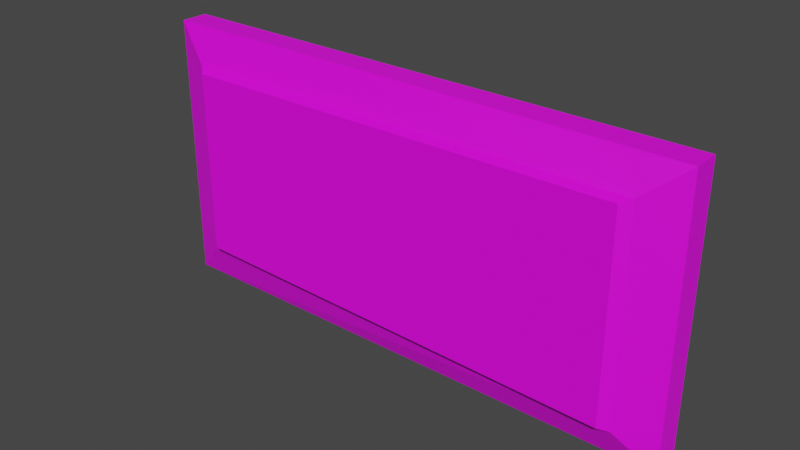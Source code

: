 # Source: Hunterian_Egraving.blend  (saved by Blender 4.3.34; exported with 4.5.12 LTS)
import bpy
from mathutils import Matrix  # noqa: F401  (used for matrix-valued properties, if any)

bpy.ops.wm.read_factory_settings(use_empty=True)
scene = bpy.context.scene
scene.name = 'Scene'

# ---- collections
col_collection = bpy.data.collections.new('Collection'); scene.collection.children.link(col_collection)

# ---- images (referenced by path relative to the original .blend; pixels are not part of the script)
import os
ASSET_DIR = os.environ.get("B2B_ASSET_DIR", "")  # directory of the original .blend (textures are referenced by path, not embedded)
HERE = os.path.dirname(os.path.abspath(__file__))  # packed textures are extracted next to this script under _unpacked/

def load_image(name, relpath, width, height, colorspace="sRGB"):
    """Load a texture the original file referenced (path relative to the .blend, or extracted next to this script)."""
    p = next((c for c in (os.path.join(HERE, relpath), os.path.join(ASSET_DIR, relpath)) if relpath and os.path.exists(c)), "")
    if p:
        img = bpy.data.images.load(p, check_existing=True)
        img.name = name
    else:  # same state as the original file: an image datablock whose file is absent (Cycles renders it pink)
        img = bpy.data.images.new(name, width, height)
        img.source = "FILE"
        img.filepath = "//" + (relpath or name)
    img.colorspace_settings.name = colorspace
    return img
img_museum_texture_psd = load_image('Museum_Texture.psd', 'Museum_Texture.psd', 1024, 1024, 'sRGB')

# ---- materials (node trees are filled in below, after node groups)
mat_material_001 = bpy.data.materials.new('Material.001')
mat_material_001.use_transparent_shadow = False

# ---- material node trees
mat_material_001.use_nodes = True; mat_material_001.node_tree.nodes.clear()
_N = mat_material_001.node_tree.nodes; _L = mat_material_001.node_tree.links
n0 = _N.new('ShaderNodeBsdfPrincipled'); n0.name = 'Principled BSDF'; n0.location = (10, 300)
n0.distribution = 'GGX'
n0.subsurface_method = 'BURLEY'
n0.inputs[3].default_value = 1.45
n0.inputs[27].default_value = (0.0, 0.0, 0.0, 1.0)
n0.inputs[28].default_value = 1.0
n1 = _N.new('ShaderNodeOutputMaterial'); n1.name = 'Material Output'; n1.location = (300, 300)
n2 = _N.new('ShaderNodeTexImage'); n2.name = 'Image Texture'; n2.location = (-280, 280)
n2.image = img_museum_texture_psd
_L.new(n0.outputs[0], n1.inputs[0])
_L.new(n2.outputs[0], n0.inputs[0])
n1.is_active_output = True

# ---- world
world_world = bpy.data.worlds.new('World'); scene.world = world_world
world_world.use_nodes = True; world_world.node_tree.nodes.clear()
_N = world_world.node_tree.nodes; _L = world_world.node_tree.links
n0 = _N.new('ShaderNodeOutputWorld'); n0.name = 'World Output'; n0.location = (300, 300)
n1 = _N.new('ShaderNodeBackground'); n1.name = 'Background'; n1.location = (10, 300)
n1.inputs[0].default_value = (0.05088, 0.05088, 0.05088, 1.0)
_L.new(n1.outputs[0], n0.inputs[0])
n0.is_active_output = True
world_world.color = (0.05088, 0.05088, 0.05088)
world_world.use_sun_shadow = False
world_world.sun_shadow_jitter_overblur = 0.0

# ---- meshes
me_cube_001 = bpy.data.meshes.new('Cube.001')
me_cube_001.from_pydata([(-0.3748, -0.09617, -0.1484), (-0.3748, -0.09617, 0.1579), (-0.4356, -0.03156, -0.2152), (-0.4356, -0.03156, 0.2126), (0.3593, -0.09617, -0.165), (0.3593, -0.09617, 0.1625), (0.4201, -0.03156, -0.2152), (0.4201, -0.03156, 0.2126), (-0.4356, -0.07434, -0.2152), (-0.4356, -0.07434, 0.2126), (0.4201, -0.07434, 0.2126), (0.4201, -0.07434, -0.2152), (-0.3611, -0.1089, -0.1428), (-0.3611, -0.1089, 0.1521), (0.3456, -0.1089, 0.1565), (0.3456, -0.1089, -0.1588)], [], [(8, 9, 3, 2), (6, 7, 10, 11), (5, 1, 13, 14), (2, 6, 11, 8), (7, 3, 9, 10), (0, 1, 9, 8), (5, 4, 11, 10), (4, 0, 8, 11), (1, 5, 10, 9), (15, 14, 13, 12), (4, 5, 14, 15), (0, 4, 15, 12), (1, 0, 12, 13)])
_uv = me_cube_001.uv_layers.new(name='UVMap')
_uv.uv.foreach_set('vector', [0.07479, 0.9238, 0.06715, 0.9238, 0.06618, 0.923, 0.07567, 0.9227, 0.07567, 0.9406, 0.06535, 0.9401, 0.06627, 0.939, 0.0746, 0.9396, 0.1167, 0.9833, 0.1173, 0.9705, 0.1173, 0.9705, 0.1167, 0.9833, 0.07567, 0.9227, 0.07567, 0.9406, 0.0746, 0.9396, 0.07479, 0.9238, 0.06535, 0.9401, 0.06618, 0.923, 0.06715, 0.9238, 0.06627, 0.939, 0.0734, 0.9251, 0.06813, 0.925, 0.06715, 0.9238, 0.07479, 0.9238, 0.06751, 0.9378, 0.07334, 0.9381, 0.0746, 0.9396, 0.06627, 0.939, 0.07334, 0.9381, 0.0734, 0.9251, 0.07479, 0.9238, 0.0746, 0.9396, 0.06813, 0.925, 0.06751, 0.9378, 0.06627, 0.939, 0.06715, 0.9238, 0.3518, 0.005156, 0.349, 0.2047, 0.006337, 0.2018, 0.004155, 0.002295, 0.1226, 0.9836, 0.1167, 0.9833, 0.1167, 0.9833, 0.1226, 0.9836, 0.1226, 0.9706, 0.1226, 0.9836, 0.1226, 0.9836, 0.1226, 0.9706, 0.1173, 0.9705, 0.1226, 0.9706, 0.1226, 0.9706, 0.1173, 0.9705])
me_cube_001.materials.append(mat_material_001)
me_cube_001.use_remesh_fix_poles = True
me_cube_001.use_remesh_preserve_attributes = False
me_cube_001.update()

# ---- objects
ob_cube = bpy.data.objects.new('Cube', me_cube_001)

# ---- transforms, parenting, visibility, modifiers, constraints
ob_cube.location = (0.0, 0.0, 0.0)

# ---- collection membership
col_collection.objects.link(ob_cube)

# ---- scene / render settings (as saved in the file)
scene.frame_start = 1; scene.frame_end = 250; scene.frame_set(1)
scene.render.engine = 'BLENDER_EEVEE_NEXT'
scene.cycles.use_denoising = False
scene.cycles.samples = 128
scene.cycles.sampling_pattern = 'TABULATED_SOBOL'
scene.cycles.use_adaptive_sampling = False
scene.cycles.use_light_tree = False
scene.view_settings.view_transform = 'Filmic'
bpy.context.view_layer.update()

# ---- added for rendering (the .blend has no active camera and no usable light): camera, sun
cam_auto = bpy.data.cameras.new('AutoCamera')
cam_auto.lens = 50.0
cam_auto.sensor_width = 36.0
cam_auto.clip_end = 1000.0
ob_auto_camera = bpy.data.objects.new('AutoCamera', cam_auto)
scene.collection.objects.link(ob_auto_camera)
ob_auto_camera.location = (0.880216, -1.13579, 0.709092)
ob_auto_camera.rotation_euler = (1.09748, -7.21219e-08, 0.694738)
scene.camera = ob_auto_camera
light_auto_sun = bpy.data.lights.new('AutoSun', 'SUN')
light_auto_sun.energy = 3.0
light_auto_sun.angle = 0.0523599
ob_auto_sun = bpy.data.objects.new('AutoSun', light_auto_sun)
scene.collection.objects.link(ob_auto_sun)
ob_auto_sun.rotation_euler = (0.872665, 0.174533, 0.523599)
bpy.context.view_layer.update()
